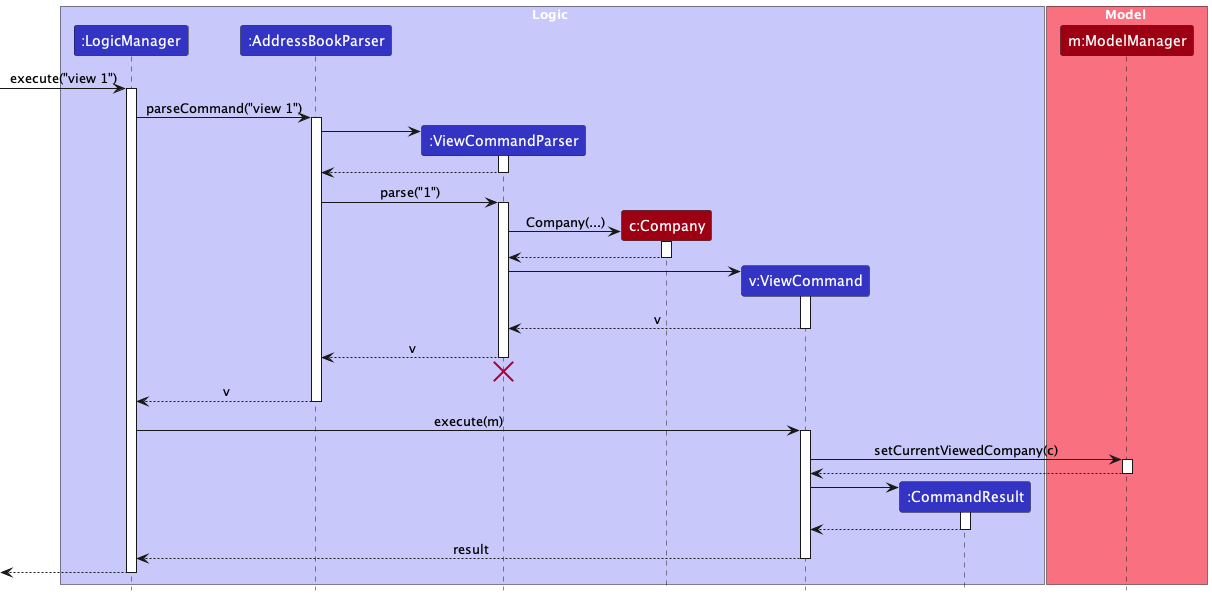

The diagram above was rendered by PlantUML. Its source (embedded in the PNG):
@startuml
!include style.puml
skinparam ArrowFontStyle plain

box Logic LOGIC_COLOR_T1

participant ":LogicManager" as LogicManager LOGIC_COLOR
participant ":AddressBookParser" as AddressBookParser LOGIC_COLOR
participant ":ViewCommandParser" as ViewCommandParser LOGIC_COLOR
participant "c:Company" as Company MODEL_COLOR
participant "v:ViewCommand" as ViewCommand LOGIC_COLOR
participant ":CommandResult" as CommandResult LOGIC_COLOR

end box

box Model MODEL_COLOR_T1
participant "m:ModelManager" as Model MODEL_COLOR
end box

[-> LogicManager : execute("view 1")
activate LogicManager

LogicManager -> AddressBookParser : parseCommand("view 1")
activate AddressBookParser

create ViewCommandParser
AddressBookParser -> ViewCommandParser
activate ViewCommandParser

ViewCommandParser --> AddressBookParser
deactivate ViewCommandParser

AddressBookParser -> ViewCommandParser : parse("1")
activate ViewCommandParser

create Company
ViewCommandParser -> Company: Company(...)
activate Company

Company --> ViewCommandParser
deactivate Company

create ViewCommand
ViewCommandParser -> ViewCommand
activate ViewCommand

ViewCommand --> ViewCommandParser : v
deactivate ViewCommand

ViewCommandParser --> AddressBookParser : v
deactivate ViewCommandParser
'Hidden arrow to position the destroy marker below the end of the activation bar.
ViewCommandParser -[hidden]-> AddressBookParser
destroy ViewCommandParser

AddressBookParser --> LogicManager : v
deactivate AddressBookParser

LogicManager -> ViewCommand : execute(m)
activate ViewCommand

ViewCommand -> Model : setCurrentViewedCompany(c)

activate Model

Model --> ViewCommand
deactivate Model

create CommandResult
ViewCommand -> CommandResult
activate CommandResult

CommandResult --> ViewCommand
deactivate CommandResult

ViewCommand --> LogicManager : result
deactivate ViewCommand

[<--LogicManager
deactivate LogicManager





@enduml